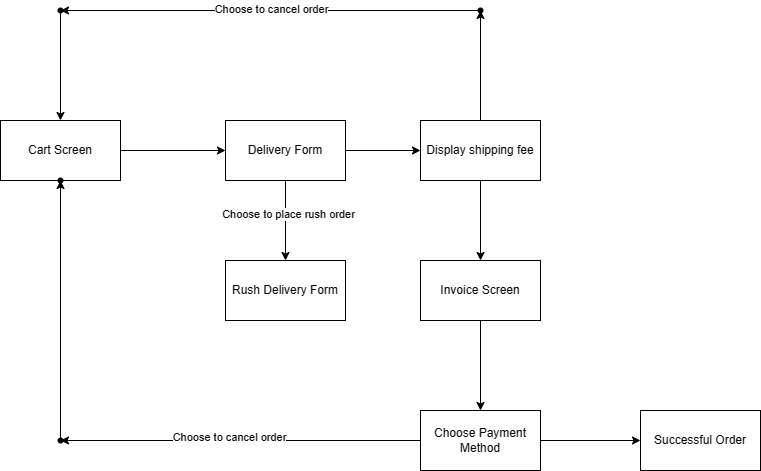

The diagram above was exported from draw.io. Its source (the exported page's mxGraphModel, read from the mxfile embedded in the PNG):
<mxGraphModel dx="1002" dy="1635" grid="1" gridSize="10" guides="1" tooltips="1" connect="1" arrows="1" fold="1" page="1" pageScale="1" pageWidth="850" pageHeight="1100" math="0" shadow="0">
  <root>
    <mxCell id="0" />
    <mxCell id="1" parent="0" />
    <mxCell id="FBJyjHfMDiV-6mQuW0gQ-4" value="" style="edgeStyle=orthogonalEdgeStyle;rounded=0;orthogonalLoop=1;jettySize=auto;html=1;" edge="1" parent="1" source="FBJyjHfMDiV-6mQuW0gQ-1" target="FBJyjHfMDiV-6mQuW0gQ-2">
      <mxGeometry relative="1" as="geometry" />
    </mxCell>
    <mxCell id="FBJyjHfMDiV-6mQuW0gQ-1" value="Cart Screen" style="rounded=0;whiteSpace=wrap;html=1;" vertex="1" parent="1">
      <mxGeometry x="80" y="80" width="120" height="60" as="geometry" />
    </mxCell>
    <mxCell id="FBJyjHfMDiV-6mQuW0gQ-8" value="" style="edgeStyle=orthogonalEdgeStyle;rounded=0;orthogonalLoop=1;jettySize=auto;html=1;" edge="1" parent="1" source="FBJyjHfMDiV-6mQuW0gQ-2" target="FBJyjHfMDiV-6mQuW0gQ-5">
      <mxGeometry relative="1" as="geometry" />
    </mxCell>
    <mxCell id="FBJyjHfMDiV-6mQuW0gQ-9" value="Choose to place rush order" style="edgeLabel;html=1;align=center;verticalAlign=middle;resizable=0;points=[];" vertex="1" connectable="0" parent="FBJyjHfMDiV-6mQuW0gQ-8">
      <mxGeometry x="-0.1829" y="2" relative="1" as="geometry">
        <mxPoint as="offset" />
      </mxGeometry>
    </mxCell>
    <mxCell id="FBJyjHfMDiV-6mQuW0gQ-15" value="" style="edgeStyle=orthogonalEdgeStyle;rounded=0;orthogonalLoop=1;jettySize=auto;html=1;" edge="1" parent="1" source="FBJyjHfMDiV-6mQuW0gQ-2" target="FBJyjHfMDiV-6mQuW0gQ-10">
      <mxGeometry relative="1" as="geometry" />
    </mxCell>
    <mxCell id="FBJyjHfMDiV-6mQuW0gQ-2" value="Delivery Form" style="rounded=0;whiteSpace=wrap;html=1;" vertex="1" parent="1">
      <mxGeometry x="305" y="80" width="120" height="60" as="geometry" />
    </mxCell>
    <mxCell id="FBJyjHfMDiV-6mQuW0gQ-5" value="Rush Delivery Form" style="rounded=0;whiteSpace=wrap;html=1;" vertex="1" parent="1">
      <mxGeometry x="305" y="220" width="120" height="60" as="geometry" />
    </mxCell>
    <mxCell id="FBJyjHfMDiV-6mQuW0gQ-20" value="" style="edgeStyle=orthogonalEdgeStyle;rounded=0;orthogonalLoop=1;jettySize=auto;html=1;" edge="1" parent="1" source="FBJyjHfMDiV-6mQuW0gQ-10" target="FBJyjHfMDiV-6mQuW0gQ-19">
      <mxGeometry relative="1" as="geometry" />
    </mxCell>
    <mxCell id="FBJyjHfMDiV-6mQuW0gQ-37" value="" style="edgeStyle=orthogonalEdgeStyle;rounded=0;orthogonalLoop=1;jettySize=auto;html=1;" edge="1" parent="1" source="FBJyjHfMDiV-6mQuW0gQ-10" target="FBJyjHfMDiV-6mQuW0gQ-36">
      <mxGeometry relative="1" as="geometry" />
    </mxCell>
    <mxCell id="FBJyjHfMDiV-6mQuW0gQ-10" value="Display shipping fee" style="rounded=0;whiteSpace=wrap;html=1;" vertex="1" parent="1">
      <mxGeometry x="500" y="80" width="120" height="60" as="geometry" />
    </mxCell>
    <mxCell id="FBJyjHfMDiV-6mQuW0gQ-23" value="" style="edgeStyle=orthogonalEdgeStyle;rounded=0;orthogonalLoop=1;jettySize=auto;html=1;" edge="1" parent="1" source="FBJyjHfMDiV-6mQuW0gQ-19" target="FBJyjHfMDiV-6mQuW0gQ-21">
      <mxGeometry relative="1" as="geometry" />
    </mxCell>
    <mxCell id="FBJyjHfMDiV-6mQuW0gQ-19" value="Invoice Screen" style="rounded=0;whiteSpace=wrap;html=1;" vertex="1" parent="1">
      <mxGeometry x="500" y="220" width="120" height="60" as="geometry" />
    </mxCell>
    <mxCell id="FBJyjHfMDiV-6mQuW0gQ-25" value="" style="edgeStyle=orthogonalEdgeStyle;rounded=0;orthogonalLoop=1;jettySize=auto;html=1;" edge="1" parent="1" source="FBJyjHfMDiV-6mQuW0gQ-21" target="FBJyjHfMDiV-6mQuW0gQ-24">
      <mxGeometry relative="1" as="geometry" />
    </mxCell>
    <mxCell id="FBJyjHfMDiV-6mQuW0gQ-32" value="" style="edgeStyle=orthogonalEdgeStyle;rounded=0;orthogonalLoop=1;jettySize=auto;html=1;" edge="1" parent="1" source="FBJyjHfMDiV-6mQuW0gQ-21" target="FBJyjHfMDiV-6mQuW0gQ-31">
      <mxGeometry relative="1" as="geometry" />
    </mxCell>
    <mxCell id="FBJyjHfMDiV-6mQuW0gQ-35" value="Choose to cancel order" style="edgeLabel;html=1;align=center;verticalAlign=middle;resizable=0;points=[];" vertex="1" connectable="0" parent="FBJyjHfMDiV-6mQuW0gQ-32">
      <mxGeometry x="0.0667" y="-4" relative="1" as="geometry">
        <mxPoint as="offset" />
      </mxGeometry>
    </mxCell>
    <mxCell id="FBJyjHfMDiV-6mQuW0gQ-21" value="Choose Payment Method" style="rounded=0;whiteSpace=wrap;html=1;" vertex="1" parent="1">
      <mxGeometry x="500" y="370" width="120" height="60" as="geometry" />
    </mxCell>
    <mxCell id="FBJyjHfMDiV-6mQuW0gQ-24" value="Successful Order" style="rounded=0;whiteSpace=wrap;html=1;" vertex="1" parent="1">
      <mxGeometry x="720" y="370" width="120" height="60" as="geometry" />
    </mxCell>
    <mxCell id="FBJyjHfMDiV-6mQuW0gQ-34" value="" style="edgeStyle=orthogonalEdgeStyle;rounded=0;orthogonalLoop=1;jettySize=auto;html=1;" edge="1" parent="1" source="FBJyjHfMDiV-6mQuW0gQ-31" target="FBJyjHfMDiV-6mQuW0gQ-33">
      <mxGeometry relative="1" as="geometry" />
    </mxCell>
    <mxCell id="FBJyjHfMDiV-6mQuW0gQ-31" value="" style="shape=waypoint;sketch=0;size=6;pointerEvents=1;points=[];fillColor=default;resizable=0;rotatable=0;perimeter=centerPerimeter;snapToPoint=1;rounded=0;" vertex="1" parent="1">
      <mxGeometry x="130" y="390" width="20" height="20" as="geometry" />
    </mxCell>
    <mxCell id="FBJyjHfMDiV-6mQuW0gQ-33" value="" style="shape=waypoint;sketch=0;size=6;pointerEvents=1;points=[];fillColor=default;resizable=0;rotatable=0;perimeter=centerPerimeter;snapToPoint=1;rounded=0;" vertex="1" parent="1">
      <mxGeometry x="130" y="130" width="20" height="20" as="geometry" />
    </mxCell>
    <mxCell id="FBJyjHfMDiV-6mQuW0gQ-39" value="" style="edgeStyle=orthogonalEdgeStyle;rounded=0;orthogonalLoop=1;jettySize=auto;html=1;" edge="1" parent="1" source="FBJyjHfMDiV-6mQuW0gQ-36" target="FBJyjHfMDiV-6mQuW0gQ-38">
      <mxGeometry relative="1" as="geometry" />
    </mxCell>
    <mxCell id="FBJyjHfMDiV-6mQuW0gQ-41" value="Choose to cancel order" style="edgeLabel;html=1;align=center;verticalAlign=middle;resizable=0;points=[];" vertex="1" connectable="0" parent="FBJyjHfMDiV-6mQuW0gQ-39">
      <mxGeometry y="-2" relative="1" as="geometry">
        <mxPoint as="offset" />
      </mxGeometry>
    </mxCell>
    <mxCell id="FBJyjHfMDiV-6mQuW0gQ-36" value="" style="shape=waypoint;sketch=0;size=6;pointerEvents=1;points=[];fillColor=default;resizable=0;rotatable=0;perimeter=centerPerimeter;snapToPoint=1;rounded=0;" vertex="1" parent="1">
      <mxGeometry x="550" y="-40" width="20" height="20" as="geometry" />
    </mxCell>
    <mxCell id="FBJyjHfMDiV-6mQuW0gQ-40" value="" style="edgeStyle=orthogonalEdgeStyle;rounded=0;orthogonalLoop=1;jettySize=auto;html=1;" edge="1" parent="1" source="FBJyjHfMDiV-6mQuW0gQ-38" target="FBJyjHfMDiV-6mQuW0gQ-1">
      <mxGeometry relative="1" as="geometry" />
    </mxCell>
    <mxCell id="FBJyjHfMDiV-6mQuW0gQ-38" value="" style="shape=waypoint;sketch=0;size=6;pointerEvents=1;points=[];fillColor=default;resizable=0;rotatable=0;perimeter=centerPerimeter;snapToPoint=1;rounded=0;" vertex="1" parent="1">
      <mxGeometry x="130" y="-40" width="20" height="20" as="geometry" />
    </mxCell>
  </root>
</mxGraphModel>